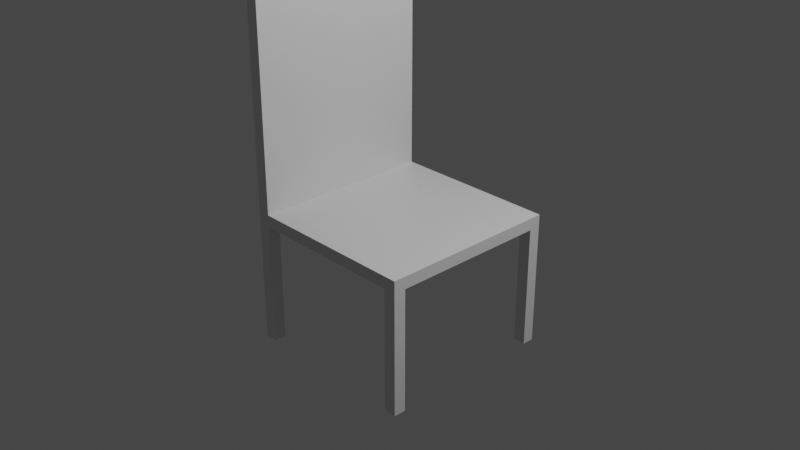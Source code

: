 # Source: chair.blend  (saved by Blender 2.93.21; exported with 4.5.12 LTS)
import bpy
from mathutils import Matrix  # noqa: F401  (used for matrix-valued properties, if any)

bpy.ops.wm.read_factory_settings(use_empty=True)
scene = bpy.context.scene
scene.name = 'Scene'

# ---- collections
col_collection = bpy.data.collections.new('Collection'); scene.collection.children.link(col_collection)

# ---- materials (node trees are filled in below, after node groups)
mat_material = bpy.data.materials.new('Material')
mat_material.alpha_threshold = 0.0
mat_material.use_transparent_shadow = False
mat_material.line_color = (0.0, 0.0, 0.0, 1.0)

# ---- material node trees
mat_material.use_nodes = True; mat_material.node_tree.nodes.clear()
_N = mat_material.node_tree.nodes; _L = mat_material.node_tree.links
n0 = _N.new('ShaderNodeOutputMaterial'); n0.name = 'Material Output'; n0.location = (300, 300)
n1 = _N.new('ShaderNodeBsdfPrincipled'); n1.name = 'Principled BSDF'; n1.location = (10, 300)
n1.distribution = 'GGX'
n1.subsurface_method = 'BURLEY'
n1.inputs[2].default_value = 0.4
n1.inputs[3].default_value = 1.45
n1.inputs[27].default_value = (0.0, 0.0, 0.0, 1.0)
n1.inputs[28].default_value = 1.0
_L.new(n1.outputs[0], n0.inputs[0])
n0.is_active_output = True

# ---- world
world_world = bpy.data.worlds.new('World'); scene.world = world_world
world_world.use_nodes = True; world_world.node_tree.nodes.clear()
_N = world_world.node_tree.nodes; _L = world_world.node_tree.links
n0 = _N.new('ShaderNodeOutputWorld'); n0.name = 'World Output'; n0.location = (300, 300)
n1 = _N.new('ShaderNodeBackground'); n1.name = 'Background'; n1.location = (10, 300)
n1.inputs[0].default_value = (0.05088, 0.05088, 0.05088, 1.0)
_L.new(n1.outputs[0], n0.inputs[0])
n0.is_active_output = True
world_world.color = (0.05088, 0.05088, 0.05088)
world_world.use_sun_shadow = False
world_world.sun_shadow_jitter_overblur = 0.0

# ---- cameras
cam_camera = bpy.data.cameras.new('Camera')
cam_camera.clip_end = 100.0
cam_camera.ortho_scale = 7.314

# ---- lights
light_light = bpy.data.lights.new('Light', 'POINT')
light_light.transmission_factor = 0.0
light_light.energy = 1000.0
light_light.shadow_soft_size = 0.1
light_light.shadow_maximum_resolution = 0.006
light_light.use_absolute_resolution = True

# ---- meshes
me_cube = bpy.data.meshes.new('Cube')
me_cube.from_pydata([(1.0, 1.0, 1.0), (1.0, 1.0, -1.0), (1.0, -1.0, 1.0), (1.0, -1.0, -1.0), (-1.0, 1.0, 1.0), (-1.0, 1.0, -1.0), (-1.0, -1.0, 1.0), (-1.0, -1.0, -1.0), (-1.0, -0.8663, -1.0), (1.0, -0.8663, 1.0), (-1.0, -0.8663, 1.0), (1.0, -0.8663, -1.0), (-1.0, 0.8695, 1.0), (1.0, 0.8695, -1.0), (-1.0, 0.8695, -1.0), (1.0, 0.8695, 1.0), (-0.86, 1.0, -1.0), (-0.86, -1.0, 1.0), (-0.86, -1.0, -1.0), (-0.86, 1.0, 1.0), (-0.86, -0.8663, -1.0), (-0.86, -0.8663, 1.0), (-0.86, 0.8695, 1.0), (-0.86, 0.8695, -1.0), (0.8639, -1.0, -1.0), (0.8639, 1.0, 1.0), (0.8639, -0.8663, 1.0), (0.8639, 0.8695, 1.0), (0.8639, 1.0, -1.0), (0.8639, -1.0, 1.0), (0.8639, -0.8663, -1.0), (0.8639, 0.8695, -1.0), (-1.0, -0.8663, -21.45), (-1.0, -1.0, -21.45), (-0.86, 1.0, -21.45), (-1.0, 1.0, -21.45), (0.8639, -1.0, -21.45), (1.0, -1.0, -21.45), (1.0, 0.8695, -21.45), (1.0, 1.0, -21.45), (1.0, -0.8663, -21.45), (-0.86, -0.8663, -21.45), (-1.0, 0.8695, -21.45), (-0.86, 0.8695, -21.45), (-0.86, -1.0, -21.45), (0.8639, 1.0, -21.45), (0.8639, -0.8663, -21.45), (0.8639, 0.8695, -21.45), (-0.86, -1.0, 37.06), (-1.0, -1.0, 37.06), (-1.0, 0.8695, 37.06), (-1.0, 1.0, 37.06), (-1.0, -0.8663, 37.06), (-0.86, 1.0, 37.06), (-0.86, -0.8663, 37.06), (-0.86, 0.8695, 37.06), (-0.8878, -0.6021, 43.98), (-0.9722, -0.6021, 43.98), (-0.9722, 0.5241, 43.98), (-0.9722, 0.6027, 43.98), (-0.9722, -0.5216, 43.98), (-0.8878, 0.6027, 43.98), (-0.8878, -0.5216, 43.98), (-0.8878, 0.5241, 43.98)], [], [(22, 19, 53, 55), (18, 17, 6, 7), (14, 12, 4, 5), (20, 18, 44, 41), (11, 9, 2, 3), (28, 25, 0, 1), (13, 15, 9, 11), (31, 13, 11, 30), (7, 6, 10, 8), (6, 17, 48, 49), (17, 21, 54, 48), (28, 1, 39, 45), (1, 0, 15, 13), (8, 10, 12, 14), (1, 13, 38, 39), (25, 19, 22, 27), (27, 22, 21, 26), (14, 23, 20, 8), (5, 4, 19, 16), (23, 14, 42, 43), (24, 29, 17, 18), (26, 21, 17, 29), (9, 26, 29, 2), (3, 2, 29, 24), (15, 27, 26, 9), (0, 25, 27, 15), (16, 28, 31, 23), (23, 31, 30, 20), (16, 19, 25, 28), (20, 30, 24, 18), (46, 40, 37, 36), (45, 39, 38, 47), (35, 34, 43, 42), (32, 41, 44, 33), (31, 28, 45, 47), (30, 11, 40, 46), (16, 23, 43, 34), (13, 31, 47, 38), (24, 30, 46, 36), (14, 5, 35, 42), (7, 8, 32, 33), (11, 3, 37, 40), (18, 7, 33, 44), (3, 24, 36, 37), (5, 16, 34, 35), (8, 20, 41, 32), (52, 49, 57, 60), (53, 51, 59, 61), (54, 55, 63, 62), (19, 4, 51, 53), (4, 12, 50, 51), (12, 10, 52, 50), (21, 22, 55, 54), (10, 6, 49, 52), (62, 60, 57, 56), (63, 58, 60, 62), (61, 59, 58, 63), (49, 48, 56, 57), (48, 54, 62, 56), (55, 53, 61, 63), (50, 52, 60, 58), (51, 50, 58, 59)])
_uv = me_cube.uv_layers.new(name='UVMap')
_uv.uv.foreach_set('vector', [0.8575, 0.5163, 0.8575, 0.5, 0.8575, 0.5, 0.8575, 0.5163, 0.375, 0.9825, 0.625, 0.9825, 0.625, 1.0, 0.375, 1.0, 0.375, 0.2337, 0.625, 0.2337, 0.625, 0.25, 0.375, 0.25, 0.1425, 0.7333, 0.1425, 0.75, 0.1425, 0.75, 0.1425, 0.7333, 0.375, 0.7333, 0.625, 0.7333, 0.625, 0.75, 0.375, 0.75, 0.375, 0.483, 0.625, 0.483, 0.625, 0.5, 0.375, 0.5, 0.375, 0.5163, 0.625, 0.5163, 0.625, 0.7333, 0.375, 0.7333, 0.358, 0.5163, 0.375, 0.5163, 0.375, 0.7333, 0.358, 0.7333, 0.375, 0.0, 0.625, 0.0, 0.625, 0.01671, 0.375, 0.01671, 0.625, 1.0, 0.625, 0.9825, 0.625, 0.9825, 0.625, 1.0, 0.8575, 0.75, 0.8575, 0.7333, 0.8575, 0.7333, 0.8575, 0.75, 0.375, 0.483, 0.375, 0.5, 0.375, 0.5, 0.375, 0.483, 0.375, 0.5, 0.625, 0.5, 0.625, 0.5163, 0.375, 0.5163, 0.375, 0.01671, 0.625, 0.01671, 0.625, 0.2337, 0.375, 0.2337, 0.375, 0.5, 0.375, 0.5163, 0.375, 0.5163, 0.375, 0.5, 0.642, 0.5, 0.8575, 0.5, 0.8575, 0.5163, 0.642, 0.5163, 0.642, 0.5163, 0.8575, 0.5163, 0.8575, 0.7333, 0.642, 0.7333, 0.125, 0.5163, 0.1425, 0.5163, 0.1425, 0.7333, 0.125, 0.7333, 0.375, 0.25, 0.625, 0.25, 0.625, 0.2675, 0.375, 0.2675, 0.1425, 0.5163, 0.125, 0.5163, 0.125, 0.5163, 0.1425, 0.5163, 0.375, 0.767, 0.625, 0.767, 0.625, 0.9825, 0.375, 0.9825, 0.642, 0.7333, 0.8575, 0.7333, 0.8575, 0.75, 0.642, 0.75, 0.625, 0.7333, 0.642, 0.7333, 0.642, 0.75, 0.625, 0.75, 0.375, 0.75, 0.625, 0.75, 0.625, 0.767, 0.375, 0.767, 0.625, 0.5163, 0.642, 0.5163, 0.642, 0.7333, 0.625, 0.7333, 0.625, 0.5, 0.642, 0.5, 0.642, 0.5163, 0.625, 0.5163, 0.1425, 0.5, 0.358, 0.5, 0.358, 0.5163, 0.1425, 0.5163, 0.1425, 0.5163, 0.358, 0.5163, 0.358, 0.7333, 0.1425, 0.7333, 0.375, 0.2675, 0.625, 0.2675, 0.625, 0.483, 0.375, 0.483, 0.1425, 0.7333, 0.358, 0.7333, 0.358, 0.75, 0.1425, 0.75, 0.358, 0.7333, 0.375, 0.7333, 0.375, 0.75, 0.358, 0.75, 0.358, 0.5, 0.375, 0.5, 0.375, 0.5163, 0.358, 0.5163, 0.125, 0.5, 0.1425, 0.5, 0.1425, 0.5163, 0.125, 0.5163, 0.125, 0.7333, 0.1425, 0.7333, 0.1425, 0.75, 0.125, 0.75, 0.358, 0.5163, 0.358, 0.5, 0.358, 0.5, 0.358, 0.5163, 0.358, 0.7333, 0.375, 0.7333, 0.375, 0.7333, 0.358, 0.7333, 0.1425, 0.5, 0.1425, 0.5163, 0.1425, 0.5163, 0.1425, 0.5, 0.375, 0.5163, 0.358, 0.5163, 0.358, 0.5163, 0.375, 0.5163, 0.358, 0.75, 0.358, 0.7333, 0.358, 0.7333, 0.358, 0.75, 0.375, 0.2337, 0.375, 0.25, 0.375, 0.25, 0.375, 0.2337, 0.375, 0.0, 0.375, 0.01671, 0.375, 0.01671, 0.375, 0.0, 0.375, 0.7333, 0.375, 0.75, 0.375, 0.75, 0.375, 0.7333, 0.375, 0.9825, 0.375, 1.0, 0.375, 1.0, 0.375, 0.9825, 0.375, 0.75, 0.375, 0.767, 0.375, 0.767, 0.375, 0.75, 0.375, 0.25, 0.375, 0.2675, 0.375, 0.2675, 0.375, 0.25, 0.125, 0.7333, 0.1425, 0.7333, 0.1425, 0.7333, 0.125, 0.7333, 0.625, 0.01671, 0.625, 0.0, 0.625, 0.0, 0.625, 0.01671, 0.625, 0.2675, 0.625, 0.25, 0.625, 0.25, 0.625, 0.2675, 0.8575, 0.7333, 0.8575, 0.5163, 0.8575, 0.5163, 0.8575, 0.7333, 0.625, 0.2675, 0.625, 0.25, 0.625, 0.25, 0.625, 0.2675, 0.625, 0.25, 0.625, 0.2337, 0.625, 0.2337, 0.625, 0.25, 0.625, 0.2337, 0.625, 0.01671, 0.625, 0.01671, 0.625, 0.2337, 0.8575, 0.7333, 0.8575, 0.5163, 0.8575, 0.5163, 0.8575, 0.7333, 0.625, 0.01671, 0.625, 0.0, 0.625, 0.0, 0.625, 0.01671, 0.8575, 0.7333, 0.875, 0.7333, 0.875, 0.75, 0.8575, 0.75, 0.8575, 0.5163, 0.875, 0.5163, 0.875, 0.7333, 0.8575, 0.7333, 0.8575, 0.5, 0.875, 0.5, 0.875, 0.5163, 0.8575, 0.5163, 0.625, 1.0, 0.625, 0.9825, 0.625, 0.9825, 0.625, 1.0, 0.8575, 0.75, 0.8575, 0.7333, 0.8575, 0.7333, 0.8575, 0.75, 0.8575, 0.5163, 0.8575, 0.5, 0.8575, 0.5, 0.8575, 0.5163, 0.625, 0.2337, 0.625, 0.01671, 0.625, 0.01671, 0.625, 0.2337, 0.625, 0.25, 0.625, 0.2337, 0.625, 0.2337, 0.625, 0.25])
me_cube.materials.append(mat_material)
me_cube.use_remesh_preserve_volume = False
me_cube.use_remesh_preserve_attributes = False
me_cube.use_mirror_vertex_groups = False
me_cube.update()

# ---- objects
ob_cube = bpy.data.objects.new('Cube', me_cube)
ob_light = bpy.data.objects.new('Light', light_light)
ob_camera = bpy.data.objects.new('Camera', cam_camera)

# ---- transforms, parenting, visibility, modifiers, constraints
ob_cube.location = (0.0, 0.0, 0.0)
ob_cube.scale = (1.0, 1.0, 0.06573)
ob_cube.lock_rotations_4d = False
ob_cube.empty_display_type = 'ARROWS'
ob_cube.lineart.crease_threshold = 0.0
ob_light.location = (4.076, 1.005, 5.904)
ob_light.rotation_euler = (0.6503, 0.05522, 1.866)
ob_light.lock_rotations_4d = False
ob_light.empty_display_type = 'ARROWS'
ob_light.color = (0.0, 0.0, 0.0, 0.0)
ob_light.lineart.crease_threshold = 0.0
ob_camera.location = (7.359, -6.926, 4.958)
ob_camera.rotation_euler = (1.109, 0.0, 0.8149)
ob_camera.lock_rotations_4d = False
ob_camera.empty_display_type = 'ARROWS'
ob_camera.color = (0.0, 0.0, 0.0, 0.0)
ob_camera.display_type = 'WIRE'
ob_camera.lineart.crease_threshold = 0.0

# ---- collection membership
col_collection.objects.link(ob_cube)
col_collection.objects.link(ob_light)
col_collection.objects.link(ob_camera)

# ---- scene / render settings (as saved in the file)
scene.camera = ob_camera
scene.frame_start = 1; scene.frame_end = 250; scene.frame_set(1)
scene.render.engine = 'BLENDER_EEVEE_NEXT'
scene.cycles.use_denoising = False
scene.cycles.samples = 128
scene.cycles.sampling_pattern = 'TABULATED_SOBOL'
scene.cycles.use_adaptive_sampling = False
scene.cycles.use_light_tree = False
scene.view_settings.view_transform = 'Filmic'
bpy.context.view_layer.update()
